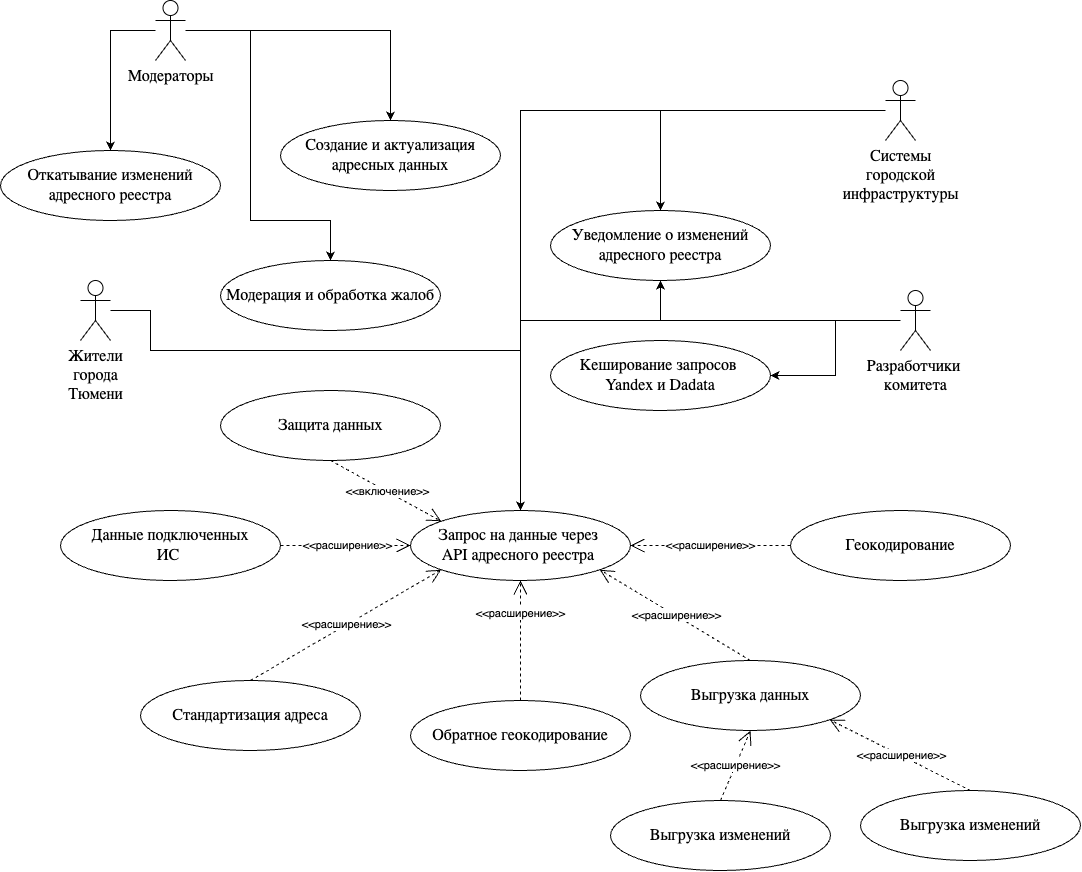

The diagram above was exported from draw.io. Its source (the exported page's mxGraphModel, read from the mxfile embedded in the PNG):
<mxGraphModel dx="2509" dy="1278" grid="1" gridSize="10" guides="1" tooltips="1" connect="1" arrows="1" fold="1" page="1" pageScale="1" pageWidth="827" pageHeight="1169" math="0" shadow="0">
  <root>
    <mxCell id="0" />
    <mxCell id="1" parent="0" />
    <mxCell id="a5y3bQQGCwSVubnMShdp-56" style="edgeStyle=orthogonalEdgeStyle;rounded=0;orthogonalLoop=1;jettySize=auto;html=1;entryX=0.5;entryY=0;entryDx=0;entryDy=0;" edge="1" parent="1" source="a5y3bQQGCwSVubnMShdp-1" target="a5y3bQQGCwSVubnMShdp-12">
      <mxGeometry relative="1" as="geometry" />
    </mxCell>
    <mxCell id="a5y3bQQGCwSVubnMShdp-57" style="edgeStyle=orthogonalEdgeStyle;rounded=0;orthogonalLoop=1;jettySize=auto;html=1;entryX=0.5;entryY=0;entryDx=0;entryDy=0;" edge="1" parent="1" source="a5y3bQQGCwSVubnMShdp-1" target="a5y3bQQGCwSVubnMShdp-16">
      <mxGeometry relative="1" as="geometry">
        <Array as="points">
          <mxPoint x="290" y="270" />
          <mxPoint x="290" y="460" />
          <mxPoint x="370" y="460" />
        </Array>
      </mxGeometry>
    </mxCell>
    <mxCell id="a5y3bQQGCwSVubnMShdp-59" style="edgeStyle=orthogonalEdgeStyle;rounded=0;orthogonalLoop=1;jettySize=auto;html=1;" edge="1" parent="1" source="a5y3bQQGCwSVubnMShdp-1" target="a5y3bQQGCwSVubnMShdp-42">
      <mxGeometry relative="1" as="geometry">
        <Array as="points">
          <mxPoint x="150" y="270" />
        </Array>
      </mxGeometry>
    </mxCell>
    <mxCell id="a5y3bQQGCwSVubnMShdp-1" value="&lt;span style=&quot;caret-color: rgb(0, 0, 0); font-family: -webkit-standard; font-size: medium; text-align: start; text-wrap-mode: wrap;&quot;&gt;Модераторы&lt;/span&gt;" style="shape=umlActor;verticalLabelPosition=bottom;verticalAlign=top;html=1;" vertex="1" parent="1">
      <mxGeometry x="195" y="240" width="30" height="60" as="geometry" />
    </mxCell>
    <mxCell id="a5y3bQQGCwSVubnMShdp-58" style="edgeStyle=orthogonalEdgeStyle;rounded=0;orthogonalLoop=1;jettySize=auto;html=1;entryX=0.5;entryY=0;entryDx=0;entryDy=0;" edge="1" parent="1" source="a5y3bQQGCwSVubnMShdp-2" target="a5y3bQQGCwSVubnMShdp-13">
      <mxGeometry relative="1" as="geometry">
        <Array as="points">
          <mxPoint x="190" y="550" />
          <mxPoint x="190" y="590" />
          <mxPoint x="560" y="590" />
        </Array>
      </mxGeometry>
    </mxCell>
    <mxCell id="a5y3bQQGCwSVubnMShdp-2" value="&lt;span style=&quot;caret-color: rgb(0, 0, 0); font-family: -webkit-standard; font-size: medium; text-align: start; text-wrap-mode: wrap;&quot;&gt;Жители города Тюмени&lt;/span&gt;" style="shape=umlActor;verticalLabelPosition=bottom;verticalAlign=top;html=1;" vertex="1" parent="1">
      <mxGeometry x="120" y="520" width="30" height="60" as="geometry" />
    </mxCell>
    <mxCell id="a5y3bQQGCwSVubnMShdp-46" style="edgeStyle=orthogonalEdgeStyle;rounded=0;orthogonalLoop=1;jettySize=auto;html=1;entryX=1;entryY=0.5;entryDx=0;entryDy=0;" edge="1" parent="1" source="a5y3bQQGCwSVubnMShdp-3" target="a5y3bQQGCwSVubnMShdp-15">
      <mxGeometry relative="1" as="geometry" />
    </mxCell>
    <mxCell id="a5y3bQQGCwSVubnMShdp-47" style="edgeStyle=orthogonalEdgeStyle;rounded=0;orthogonalLoop=1;jettySize=auto;html=1;entryX=0.5;entryY=0;entryDx=0;entryDy=0;" edge="1" parent="1" source="a5y3bQQGCwSVubnMShdp-3" target="a5y3bQQGCwSVubnMShdp-13">
      <mxGeometry relative="1" as="geometry" />
    </mxCell>
    <mxCell id="a5y3bQQGCwSVubnMShdp-48" style="edgeStyle=orthogonalEdgeStyle;rounded=0;orthogonalLoop=1;jettySize=auto;html=1;entryX=0.5;entryY=1;entryDx=0;entryDy=0;" edge="1" parent="1" source="a5y3bQQGCwSVubnMShdp-3" target="a5y3bQQGCwSVubnMShdp-14">
      <mxGeometry relative="1" as="geometry" />
    </mxCell>
    <mxCell id="a5y3bQQGCwSVubnMShdp-3" value="&lt;div style=&quot;&quot;&gt;&lt;span style=&quot;background-color: initial; text-wrap-mode: wrap;&quot;&gt;&lt;font size=&quot;3&quot; face=&quot;-webkit-standard&quot;&gt;Разработчики&amp;nbsp;&lt;/font&gt;&lt;/span&gt;&lt;/div&gt;&lt;div style=&quot;&quot;&gt;&lt;font size=&quot;3&quot; face=&quot;-webkit-standard&quot;&gt;&lt;span style=&quot;text-wrap-mode: wrap;&quot;&gt;комитета&lt;/span&gt;&lt;/font&gt;&lt;/div&gt;" style="shape=umlActor;verticalLabelPosition=bottom;verticalAlign=top;html=1;align=center;" vertex="1" parent="1">
      <mxGeometry x="940" y="530" width="30" height="60" as="geometry" />
    </mxCell>
    <mxCell id="a5y3bQQGCwSVubnMShdp-54" style="edgeStyle=orthogonalEdgeStyle;rounded=0;orthogonalLoop=1;jettySize=auto;html=1;entryX=0.5;entryY=0;entryDx=0;entryDy=0;" edge="1" parent="1" source="a5y3bQQGCwSVubnMShdp-10" target="a5y3bQQGCwSVubnMShdp-14">
      <mxGeometry relative="1" as="geometry" />
    </mxCell>
    <mxCell id="a5y3bQQGCwSVubnMShdp-55" style="edgeStyle=orthogonalEdgeStyle;rounded=0;orthogonalLoop=1;jettySize=auto;html=1;entryX=0.5;entryY=0;entryDx=0;entryDy=0;" edge="1" parent="1" source="a5y3bQQGCwSVubnMShdp-10" target="a5y3bQQGCwSVubnMShdp-13">
      <mxGeometry relative="1" as="geometry" />
    </mxCell>
    <mxCell id="a5y3bQQGCwSVubnMShdp-10" value="&lt;span style=&quot;caret-color: rgb(0, 0, 0); font-family: -webkit-standard; font-size: medium; text-align: start; text-wrap-mode: wrap;&quot;&gt;Системы городской инфраструктуры&lt;/span&gt;" style="shape=umlActor;verticalLabelPosition=bottom;verticalAlign=top;html=1;" vertex="1" parent="1">
      <mxGeometry x="925" y="320" width="30" height="60" as="geometry" />
    </mxCell>
    <mxCell id="a5y3bQQGCwSVubnMShdp-12" value="&lt;span style=&quot;caret-color: rgb(0, 0, 0); font-family: -webkit-standard; font-size: medium; text-align: start;&quot;&gt;Создание и актуализация адресных данных&lt;/span&gt;" style="ellipse;whiteSpace=wrap;html=1;" vertex="1" parent="1">
      <mxGeometry x="320" y="360" width="220" height="70" as="geometry" />
    </mxCell>
    <mxCell id="a5y3bQQGCwSVubnMShdp-13" value="&lt;span style=&quot;caret-color: rgb(0, 0, 0); font-family: -webkit-standard; font-size: medium; text-align: start;&quot;&gt;Запрос на данные через&amp;nbsp;&lt;/span&gt;&lt;div&gt;&lt;span style=&quot;font-family: -webkit-standard; font-size: medium; text-align: start; caret-color: rgb(0, 0, 0);&quot;&gt;API&amp;nbsp;&lt;/span&gt;&lt;span style=&quot;font-family: -webkit-standard; font-size: medium; text-align: start; caret-color: rgb(0, 0, 0); background-color: initial;&quot;&gt;адресного реестра&amp;nbsp;&lt;/span&gt;&lt;/div&gt;" style="ellipse;whiteSpace=wrap;html=1;" vertex="1" parent="1">
      <mxGeometry x="450" y="750" width="220" height="70" as="geometry" />
    </mxCell>
    <mxCell id="a5y3bQQGCwSVubnMShdp-14" value="&lt;div style=&quot;&quot;&gt;&lt;span style=&quot;background-color: initial;&quot;&gt;&lt;font size=&quot;3&quot; face=&quot;-webkit-standard&quot;&gt;Уведомление о изменений&lt;/font&gt;&lt;/span&gt;&lt;/div&gt;&lt;div style=&quot;&quot;&gt;&lt;font size=&quot;3&quot; face=&quot;-webkit-standard&quot;&gt;адресного реестра&lt;/font&gt;&lt;/div&gt;" style="ellipse;whiteSpace=wrap;html=1;align=center;" vertex="1" parent="1">
      <mxGeometry x="590" y="450" width="220" height="70" as="geometry" />
    </mxCell>
    <mxCell id="a5y3bQQGCwSVubnMShdp-15" value="&lt;div style=&quot;&quot;&gt;&lt;span style=&quot;background-color: initial;&quot;&gt;&lt;font size=&quot;3&quot; face=&quot;-webkit-standard&quot;&gt;Кеширование запросов&amp;nbsp;&lt;/font&gt;&lt;/span&gt;&lt;/div&gt;&lt;div style=&quot;&quot;&gt;&lt;span style=&quot;background-color: initial;&quot;&gt;&lt;font size=&quot;3&quot; face=&quot;-webkit-standard&quot;&gt;Yandex и Dadata&lt;/font&gt;&lt;/span&gt;&lt;/div&gt;" style="ellipse;whiteSpace=wrap;html=1;align=center;" vertex="1" parent="1">
      <mxGeometry x="590" y="580" width="220" height="70" as="geometry" />
    </mxCell>
    <mxCell id="a5y3bQQGCwSVubnMShdp-16" value="&lt;span style=&quot;caret-color: rgb(0, 0, 0); font-family: -webkit-standard; font-size: medium; text-align: start;&quot;&gt;Модерация и обработка жалоб&lt;/span&gt;" style="ellipse;whiteSpace=wrap;html=1;" vertex="1" parent="1">
      <mxGeometry x="260" y="500" width="220" height="70" as="geometry" />
    </mxCell>
    <mxCell id="a5y3bQQGCwSVubnMShdp-25" value="&lt;span style=&quot;caret-color: rgb(0, 0, 0); font-family: -webkit-standard; font-size: medium; text-align: start;&quot;&gt;Выгрузка изменений&lt;/span&gt;" style="ellipse;whiteSpace=wrap;html=1;" vertex="1" parent="1">
      <mxGeometry x="650" y="1040" width="220" height="70" as="geometry" />
    </mxCell>
    <mxCell id="a5y3bQQGCwSVubnMShdp-27" value="&lt;span style=&quot;caret-color: rgb(0, 0, 0); font-family: -webkit-standard; font-size: medium; text-align: start;&quot;&gt;Стандартизация адреса&lt;/span&gt;" style="ellipse;whiteSpace=wrap;html=1;" vertex="1" parent="1">
      <mxGeometry x="180" y="920" width="220" height="70" as="geometry" />
    </mxCell>
    <mxCell id="a5y3bQQGCwSVubnMShdp-28" value="&lt;span style=&quot;caret-color: rgb(0, 0, 0); font-family: -webkit-standard; font-size: medium; text-align: start;&quot;&gt;Обратное геокодирование&lt;/span&gt;" style="ellipse;whiteSpace=wrap;html=1;" vertex="1" parent="1">
      <mxGeometry x="450" y="940" width="220" height="70" as="geometry" />
    </mxCell>
    <mxCell id="a5y3bQQGCwSVubnMShdp-29" value="&lt;span style=&quot;caret-color: rgb(0, 0, 0); font-family: -webkit-standard; font-size: medium; text-align: start;&quot;&gt;Геокодирование&lt;/span&gt;" style="ellipse;whiteSpace=wrap;html=1;" vertex="1" parent="1">
      <mxGeometry x="830" y="750" width="220" height="70" as="geometry" />
    </mxCell>
    <mxCell id="a5y3bQQGCwSVubnMShdp-31" value="&lt;div style=&quot;&quot;&gt;&lt;font size=&quot;3&quot; face=&quot;-webkit-standard&quot;&gt;Выгрузка данных&lt;/font&gt;&lt;/div&gt;" style="ellipse;whiteSpace=wrap;html=1;align=center;" vertex="1" parent="1">
      <mxGeometry x="680" y="900" width="220" height="70" as="geometry" />
    </mxCell>
    <mxCell id="a5y3bQQGCwSVubnMShdp-32" value="&amp;lt;&amp;lt;расширение&amp;gt;&amp;gt;" style="endArrow=open;endSize=12;dashed=1;html=1;rounded=0;exitX=0.5;exitY=0;exitDx=0;exitDy=0;entryX=1;entryY=1;entryDx=0;entryDy=0;" edge="1" parent="1" source="a5y3bQQGCwSVubnMShdp-31" target="a5y3bQQGCwSVubnMShdp-13">
      <mxGeometry x="-0.0064" width="160" relative="1" as="geometry">
        <mxPoint x="190" y="850" as="sourcePoint" />
        <mxPoint x="619" y="819" as="targetPoint" />
        <mxPoint as="offset" />
      </mxGeometry>
    </mxCell>
    <mxCell id="a5y3bQQGCwSVubnMShdp-33" value="&amp;lt;&amp;lt;расширение&amp;gt;&amp;gt;" style="endArrow=open;endSize=12;dashed=1;html=1;rounded=0;exitX=0.5;exitY=0;exitDx=0;exitDy=0;entryX=0;entryY=1;entryDx=0;entryDy=0;" edge="1" parent="1" source="a5y3bQQGCwSVubnMShdp-27" target="a5y3bQQGCwSVubnMShdp-13">
      <mxGeometry width="160" relative="1" as="geometry">
        <mxPoint x="690" y="890" as="sourcePoint" />
        <mxPoint x="629" y="829" as="targetPoint" />
      </mxGeometry>
    </mxCell>
    <mxCell id="a5y3bQQGCwSVubnMShdp-34" value="&amp;lt;&amp;lt;расширение&amp;gt;&amp;gt;" style="endArrow=open;endSize=12;dashed=1;html=1;rounded=0;exitX=0.5;exitY=0;exitDx=0;exitDy=0;entryX=0.5;entryY=1;entryDx=0;entryDy=0;" edge="1" parent="1" source="a5y3bQQGCwSVubnMShdp-28" target="a5y3bQQGCwSVubnMShdp-13">
      <mxGeometry x="0.4286" width="160" relative="1" as="geometry">
        <mxPoint x="430" y="890" as="sourcePoint" />
        <mxPoint x="471" y="829" as="targetPoint" />
        <mxPoint as="offset" />
      </mxGeometry>
    </mxCell>
    <mxCell id="a5y3bQQGCwSVubnMShdp-35" value="&lt;span style=&quot;caret-color: rgb(0, 0, 0); font-family: -webkit-standard; font-size: medium; text-align: start;&quot;&gt;Выгрузка изменений&lt;/span&gt;" style="ellipse;whiteSpace=wrap;html=1;" vertex="1" parent="1">
      <mxGeometry x="900" y="1030" width="220" height="70" as="geometry" />
    </mxCell>
    <mxCell id="a5y3bQQGCwSVubnMShdp-36" value="&amp;lt;&amp;lt;расширение&amp;gt;&amp;gt;" style="endArrow=open;endSize=12;dashed=1;html=1;rounded=0;exitX=0;exitY=0.5;exitDx=0;exitDy=0;entryX=1;entryY=0.5;entryDx=0;entryDy=0;" edge="1" parent="1" source="a5y3bQQGCwSVubnMShdp-29" target="a5y3bQQGCwSVubnMShdp-13">
      <mxGeometry x="-0.0064" width="160" relative="1" as="geometry">
        <mxPoint x="760" y="950" as="sourcePoint" />
        <mxPoint x="629" y="829" as="targetPoint" />
        <mxPoint as="offset" />
      </mxGeometry>
    </mxCell>
    <mxCell id="a5y3bQQGCwSVubnMShdp-37" value="&amp;lt;&amp;lt;расширение&amp;gt;&amp;gt;" style="endArrow=open;endSize=12;dashed=1;html=1;rounded=0;exitX=0.5;exitY=0;exitDx=0;exitDy=0;entryX=1;entryY=1;entryDx=0;entryDy=0;" edge="1" parent="1" source="a5y3bQQGCwSVubnMShdp-35" target="a5y3bQQGCwSVubnMShdp-31">
      <mxGeometry x="-0.0064" width="160" relative="1" as="geometry">
        <mxPoint x="760" y="950" as="sourcePoint" />
        <mxPoint x="649" y="819" as="targetPoint" />
        <mxPoint as="offset" />
      </mxGeometry>
    </mxCell>
    <mxCell id="a5y3bQQGCwSVubnMShdp-38" value="&amp;lt;&amp;lt;расширение&amp;gt;&amp;gt;" style="endArrow=open;endSize=12;dashed=1;html=1;rounded=0;exitX=0.5;exitY=0;exitDx=0;exitDy=0;entryX=0.5;entryY=1;entryDx=0;entryDy=0;" edge="1" parent="1" source="a5y3bQQGCwSVubnMShdp-25" target="a5y3bQQGCwSVubnMShdp-31">
      <mxGeometry x="-0.0064" width="160" relative="1" as="geometry">
        <mxPoint x="950" y="1060" as="sourcePoint" />
        <mxPoint x="839" y="1009" as="targetPoint" />
        <mxPoint as="offset" />
      </mxGeometry>
    </mxCell>
    <mxCell id="a5y3bQQGCwSVubnMShdp-40" value="&lt;div style=&quot;&quot;&gt;&lt;font size=&quot;3&quot; face=&quot;-webkit-standard&quot;&gt;Данные подключенных&lt;/font&gt;&lt;/div&gt;&lt;div style=&quot;&quot;&gt;&lt;font size=&quot;3&quot; face=&quot;-webkit-standard&quot;&gt;ИС&amp;nbsp;&lt;/font&gt;&lt;/div&gt;" style="ellipse;whiteSpace=wrap;html=1;align=center;" vertex="1" parent="1">
      <mxGeometry x="100" y="750" width="220" height="70" as="geometry" />
    </mxCell>
    <mxCell id="a5y3bQQGCwSVubnMShdp-41" value="&amp;lt;&amp;lt;расширение&amp;gt;&amp;gt;" style="endArrow=open;endSize=12;dashed=1;html=1;rounded=0;exitX=1;exitY=0.5;exitDx=0;exitDy=0;entryX=0;entryY=0.5;entryDx=0;entryDy=0;" edge="1" parent="1" source="a5y3bQQGCwSVubnMShdp-40" target="a5y3bQQGCwSVubnMShdp-13">
      <mxGeometry x="0.011" width="160" relative="1" as="geometry">
        <mxPoint x="270" y="900" as="sourcePoint" />
        <mxPoint x="491" y="819" as="targetPoint" />
        <mxPoint as="offset" />
      </mxGeometry>
    </mxCell>
    <mxCell id="a5y3bQQGCwSVubnMShdp-42" value="&lt;div style=&quot;&quot;&gt;&lt;span style=&quot;background-color: initial;&quot;&gt;&lt;font size=&quot;3&quot; face=&quot;-webkit-standard&quot;&gt;Откатывание изменений&lt;/font&gt;&lt;/span&gt;&lt;/div&gt;&lt;div style=&quot;&quot;&gt;&lt;span style=&quot;background-color: initial;&quot;&gt;&lt;font size=&quot;3&quot; face=&quot;-webkit-standard&quot;&gt;адресного реестра&lt;/font&gt;&lt;/span&gt;&lt;/div&gt;" style="ellipse;whiteSpace=wrap;html=1;align=center;" vertex="1" parent="1">
      <mxGeometry x="40" y="390" width="220" height="70" as="geometry" />
    </mxCell>
    <mxCell id="a5y3bQQGCwSVubnMShdp-44" value="&lt;span style=&quot;caret-color: rgb(0, 0, 0); font-family: -webkit-standard; font-size: medium; text-align: start;&quot;&gt;Защита данных&lt;/span&gt;" style="ellipse;whiteSpace=wrap;html=1;" vertex="1" parent="1">
      <mxGeometry x="260" y="630" width="220" height="70" as="geometry" />
    </mxCell>
    <mxCell id="a5y3bQQGCwSVubnMShdp-45" value="&amp;lt;&amp;lt;включение&amp;gt;&amp;gt;" style="endArrow=open;endSize=12;dashed=1;html=1;rounded=0;exitX=0.5;exitY=1;exitDx=0;exitDy=0;entryX=0;entryY=0;entryDx=0;entryDy=0;" edge="1" parent="1" source="a5y3bQQGCwSVubnMShdp-44" target="a5y3bQQGCwSVubnMShdp-13">
      <mxGeometry x="0.011" width="160" relative="1" as="geometry">
        <mxPoint x="330" y="795" as="sourcePoint" />
        <mxPoint x="460" y="795" as="targetPoint" />
        <mxPoint as="offset" />
      </mxGeometry>
    </mxCell>
  </root>
</mxGraphModel>